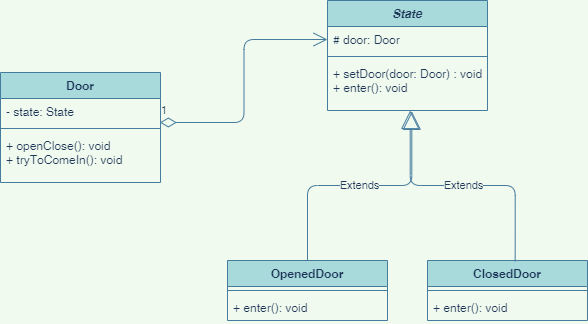

The diagram above was exported from draw.io. Its source (the exported page's mxGraphModel, read from the mxfile embedded in the PNG):
<mxGraphModel dx="1256" dy="689" grid="0" gridSize="10" guides="1" tooltips="1" connect="1" arrows="1" fold="1" page="1" pageScale="1" pageWidth="827" pageHeight="1169" background="#F1FAEE" math="0" shadow="0">
  <root>
    <mxCell id="0" />
    <mxCell id="1" parent="0" />
    <mxCell id="10" value="State" style="swimlane;fontStyle=3;align=center;verticalAlign=top;childLayout=stackLayout;horizontal=1;startSize=26;horizontalStack=0;resizeParent=1;resizeParentMax=0;resizeLast=0;collapsible=1;marginBottom=0;fillColor=#A8DADC;strokeColor=#457B9D;fontColor=#1D3557;" vertex="1" parent="1">
      <mxGeometry x="480" y="190" width="160" height="110" as="geometry" />
    </mxCell>
    <mxCell id="11" value="# door: Door " style="text;strokeColor=none;fillColor=none;align=left;verticalAlign=top;spacingLeft=4;spacingRight=4;overflow=hidden;rotatable=0;points=[[0,0.5],[1,0.5]];portConstraint=eastwest;fontColor=#1D3557;" vertex="1" parent="10">
      <mxGeometry y="26" width="160" height="26" as="geometry" />
    </mxCell>
    <mxCell id="12" value="" style="line;strokeWidth=1;fillColor=none;align=left;verticalAlign=middle;spacingTop=-1;spacingLeft=3;spacingRight=3;rotatable=0;labelPosition=right;points=[];portConstraint=eastwest;labelBackgroundColor=#F1FAEE;strokeColor=#457B9D;fontColor=#1D3557;" vertex="1" parent="10">
      <mxGeometry y="52" width="160" height="8" as="geometry" />
    </mxCell>
    <mxCell id="13" value="+ setDoor(door: Door) : void&#10;+ enter(): void" style="text;strokeColor=none;fillColor=none;align=left;verticalAlign=top;spacingLeft=4;spacingRight=4;overflow=hidden;rotatable=0;points=[[0,0.5],[1,0.5]];portConstraint=eastwest;fontColor=#1D3557;" vertex="1" parent="10">
      <mxGeometry y="60" width="160" height="50" as="geometry" />
    </mxCell>
    <mxCell id="14" value="Door" style="swimlane;fontStyle=1;align=center;verticalAlign=top;childLayout=stackLayout;horizontal=1;startSize=26;horizontalStack=0;resizeParent=1;resizeParentMax=0;resizeLast=0;collapsible=1;marginBottom=0;fillColor=#A8DADC;strokeColor=#457B9D;fontColor=#1D3557;" vertex="1" parent="1">
      <mxGeometry x="153" y="262" width="160" height="110" as="geometry" />
    </mxCell>
    <mxCell id="15" value="- state: State " style="text;strokeColor=none;fillColor=none;align=left;verticalAlign=top;spacingLeft=4;spacingRight=4;overflow=hidden;rotatable=0;points=[[0,0.5],[1,0.5]];portConstraint=eastwest;fontColor=#1D3557;" vertex="1" parent="14">
      <mxGeometry y="26" width="160" height="26" as="geometry" />
    </mxCell>
    <mxCell id="16" value="" style="line;strokeWidth=1;fillColor=none;align=left;verticalAlign=middle;spacingTop=-1;spacingLeft=3;spacingRight=3;rotatable=0;labelPosition=right;points=[];portConstraint=eastwest;labelBackgroundColor=#F1FAEE;strokeColor=#457B9D;fontColor=#1D3557;" vertex="1" parent="14">
      <mxGeometry y="52" width="160" height="8" as="geometry" />
    </mxCell>
    <mxCell id="17" value="+ openClose(): void&#10;+ tryToComeIn(): void" style="text;strokeColor=none;fillColor=none;align=left;verticalAlign=top;spacingLeft=4;spacingRight=4;overflow=hidden;rotatable=0;points=[[0,0.5],[1,0.5]];portConstraint=eastwest;fontColor=#1D3557;" vertex="1" parent="14">
      <mxGeometry y="60" width="160" height="50" as="geometry" />
    </mxCell>
    <mxCell id="18" value="1" style="endArrow=open;html=1;endSize=12;startArrow=diamondThin;startSize=14;startFill=0;edgeStyle=orthogonalEdgeStyle;align=left;verticalAlign=bottom;exitX=0.996;exitY=0.923;exitDx=0;exitDy=0;exitPerimeter=0;entryX=0;entryY=0.5;entryDx=0;entryDy=0;strokeWidth=1;labelBackgroundColor=#F1FAEE;strokeColor=#457B9D;fontColor=#1D3557;" edge="1" parent="1" source="15" target="11">
      <mxGeometry x="-1" y="3" relative="1" as="geometry">
        <mxPoint x="330" y="350" as="sourcePoint" />
        <mxPoint x="490" y="350" as="targetPoint" />
      </mxGeometry>
    </mxCell>
    <mxCell id="19" value="Extends" style="endArrow=block;endSize=16;endFill=0;html=1;strokeWidth=1;entryX=0.527;entryY=1.017;entryDx=0;entryDy=0;entryPerimeter=0;exitX=0.5;exitY=0;exitDx=0;exitDy=0;edgeStyle=orthogonalEdgeStyle;labelBackgroundColor=#F1FAEE;strokeColor=#457B9D;fontColor=#1D3557;" edge="1" parent="1" source="20" target="13">
      <mxGeometry width="160" relative="1" as="geometry">
        <mxPoint x="330" y="350" as="sourcePoint" />
        <mxPoint x="490" y="350" as="targetPoint" />
      </mxGeometry>
    </mxCell>
    <mxCell id="20" value="OpenedDoor" style="swimlane;fontStyle=1;align=center;verticalAlign=top;childLayout=stackLayout;horizontal=1;startSize=26;horizontalStack=0;resizeParent=1;resizeParentMax=0;resizeLast=0;collapsible=1;marginBottom=0;fillColor=#A8DADC;strokeColor=#457B9D;fontColor=#1D3557;" vertex="1" parent="1">
      <mxGeometry x="380" y="450" width="160" height="60" as="geometry" />
    </mxCell>
    <mxCell id="22" value="" style="line;strokeWidth=1;fillColor=none;align=left;verticalAlign=middle;spacingTop=-1;spacingLeft=3;spacingRight=3;rotatable=0;labelPosition=right;points=[];portConstraint=eastwest;labelBackgroundColor=#F1FAEE;strokeColor=#457B9D;fontColor=#1D3557;" vertex="1" parent="20">
      <mxGeometry y="26" width="160" height="8" as="geometry" />
    </mxCell>
    <mxCell id="23" value="+ enter(): void" style="text;strokeColor=none;fillColor=none;align=left;verticalAlign=top;spacingLeft=4;spacingRight=4;overflow=hidden;rotatable=0;points=[[0,0.5],[1,0.5]];portConstraint=eastwest;fontColor=#1D3557;" vertex="1" parent="20">
      <mxGeometry y="34" width="160" height="26" as="geometry" />
    </mxCell>
    <mxCell id="24" value="ClosedDoor" style="swimlane;fontStyle=1;align=center;verticalAlign=top;childLayout=stackLayout;horizontal=1;startSize=26;horizontalStack=0;resizeParent=1;resizeParentMax=0;resizeLast=0;collapsible=1;marginBottom=0;fillColor=#A8DADC;strokeColor=#457B9D;fontColor=#1D3557;" vertex="1" parent="1">
      <mxGeometry x="580" y="450" width="160" height="60" as="geometry" />
    </mxCell>
    <mxCell id="25" value="" style="line;strokeWidth=1;fillColor=none;align=left;verticalAlign=middle;spacingTop=-1;spacingLeft=3;spacingRight=3;rotatable=0;labelPosition=right;points=[];portConstraint=eastwest;labelBackgroundColor=#F1FAEE;strokeColor=#457B9D;fontColor=#1D3557;" vertex="1" parent="24">
      <mxGeometry y="26" width="160" height="8" as="geometry" />
    </mxCell>
    <mxCell id="26" value="+ enter(): void" style="text;strokeColor=none;fillColor=none;align=left;verticalAlign=top;spacingLeft=4;spacingRight=4;overflow=hidden;rotatable=0;points=[[0,0.5],[1,0.5]];portConstraint=eastwest;fontColor=#1D3557;" vertex="1" parent="24">
      <mxGeometry y="34" width="160" height="26" as="geometry" />
    </mxCell>
    <mxCell id="27" value="Extends" style="endArrow=block;endSize=16;endFill=0;html=1;strokeWidth=1;entryX=0.517;entryY=1;entryDx=0;entryDy=0;entryPerimeter=0;exitX=0.548;exitY=0.014;exitDx=0;exitDy=0;exitPerimeter=0;edgeStyle=orthogonalEdgeStyle;labelBackgroundColor=#F1FAEE;strokeColor=#457B9D;fontColor=#1D3557;" edge="1" parent="1" source="24" target="13">
      <mxGeometry width="160" relative="1" as="geometry">
        <mxPoint x="470" y="460" as="sourcePoint" />
        <mxPoint x="574.3199999999999" y="310.85" as="targetPoint" />
      </mxGeometry>
    </mxCell>
  </root>
</mxGraphModel>